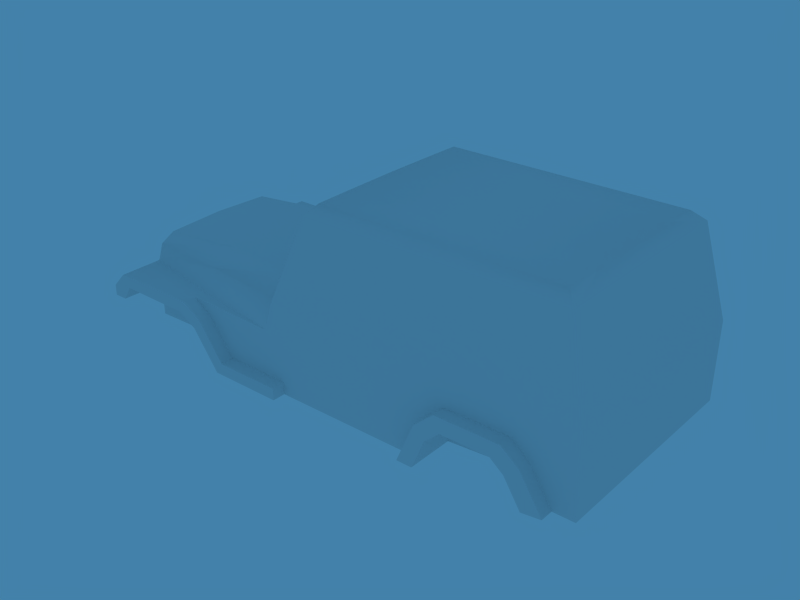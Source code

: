 # Source: new_jeep_dl.blend  (saved by Blender 2.76.0; exported with 4.5.12 LTS)
import bpy
from mathutils import Matrix  # noqa: F401  (used for matrix-valued properties, if any)

bpy.ops.wm.read_factory_settings(use_empty=True)
scene = bpy.context.scene
scene.name = 'Scene'

# ---- collections
col_collection_11 = bpy.data.collections.new('Collection 11'); scene.collection.children.link(col_collection_11)

# ---- materials (node trees are filled in below, after node groups)
mat_material_001 = bpy.data.materials.new('Material.001')
mat_material_001.alpha_threshold = 0.0
mat_material_001.roughness = 0.5
mat_material_001.line_color = (0.0, 0.0, 0.0, 1.0)

# ---- material node trees

# ---- world
world_world = bpy.data.worlds.new('World'); scene.world = world_world
world_world.color = (0.05656, 0.2208, 0.4)
world_world.use_sun_shadow = False
world_world.sun_shadow_jitter_overblur = 0.0
world_world.cycles.sampling_method = 'MANUAL'
world_world.cycles.sample_map_resolution = 256

# ---- meshes
me_cube_001 = bpy.data.meshes.new('Cube.001')
me_cube_001.from_pydata([(-1.821, -0.6108, -1.685), (-1.969, -0.4484, -1.292), (-1.969, 0.4779, -1.292), (-0.4905, -0.4442, -0.5623), (-0.4905, 0.4737, -0.5623), (-1.944, -0.4442, -0.642), (-1.944, 0.4737, -0.642), (-1.969, 0.01473, -1.292), (-0.4905, 0.01473, -0.543), (-1.941, 0.01473, -0.6229), (-1.248, -0.4442, -0.572), (-1.248, 0.4737, -0.572), (-1.248, 0.01473, -0.5527), (-0.5024, -0.7652, -0.629), (-0.5024, 0.7947, -0.629), (-1.253, -0.6556, -0.658), (-1.253, 0.685, -0.658), (-1.953, -0.5493, -0.7061), (-1.953, 0.5788, -0.7061), (-0.5662, -0.8356, -0.8381), (-0.5662, 0.8651, -0.8381), (-1.254, -0.7271, -0.8381), (-1.254, 0.7566, -0.8381), (-1.969, -0.58, -0.8381), (-1.969, 0.6095, -0.8381), (-1.969, -0.4442, -0.9996), (-1.969, 0.4737, -0.9996), (-1.969, 0.01473, -0.9996), (-1.294, -0.8154, -0.8381), (-1.294, 0.8448, -0.8381), (-1.969, -0.9168, -0.8381), (-2.078, -0.58, -0.9576), (-2.078, -0.9168, -0.9531), (-2.078, -0.9168, -1.035), (-2.078, -0.58, -1.039), (-1.149, -0.8154, -0.9268), (-0.9437, -0.8154, -1.208), (-0.4391, -0.8154, -1.208), (-1.294, -0.9168, -0.8381), (-1.149, -0.9168, -0.9268), (-0.9437, -0.9168, -1.208), (-0.4391, -0.9168, -1.208), (-1.909, -0.9168, -0.9253), (-1.976, -0.9168, -1.035), (-1.351, -0.9168, -0.9325), (-1.205, -0.9168, -1.016), (-1.0, -0.9168, -1.297), (-0.4391, -0.9168, -1.299), (-0.2415, -0.4174, 0.04992), (-0.2415, 0.4469, 0.04992), (-0.2415, 0.01473, 0.05291), (-0.2534, -0.744, 0.0396), (-0.2534, 0.7735, 0.0396), (-0.1802, -0.4174, 0.1206), (-0.1802, 0.4469, 0.1206), (-0.1802, 0.01473, 0.1236), (-0.192, -0.6698, 0.1103), (-0.192, 0.6992, 0.1103), (1.628, -0.4174, 0.1206), (1.628, 0.4469, 0.1206), (1.628, 0.01473, 0.1236), (1.616, -0.6698, 0.1103), (1.616, 0.6992, 0.1103), (1.7, -0.744, 0.0396), (1.7, 0.7735, 0.0396), (1.7, 0.01473, 0.0396), (1.855, 0.01473, -0.6369), (1.855, -0.8356, -0.6369), (1.855, 0.8651, -0.6369), (-0.5024, -0.8356, -0.629), (-0.5024, 0.8651, -0.629), (-0.4391, -0.8154, -1.299), (0.6344, -0.8154, -1.299), (0.7637, -0.8154, -0.99), (0.914, -0.8154, -0.8538), (1.395, -0.8154, -0.8538), (0.6968, -0.4174, 0.1206), (0.6968, 0.4469, 0.1206), (0.6968, 0.01473, 0.1236), (0.6849, -0.6698, 0.1103), (0.6849, 0.6992, 0.1103), (0.694, -0.744, 0.0396), (0.694, 0.7735, 0.0396), (0.6412, -0.8356, -0.6328), (1.528, -0.8154, -0.9603), (1.695, -0.8154, -1.226), (1.855, -0.8154, -1.226), (1.855, 0.8448, -1.226), (1.855, 0.01473, -1.226), (0.6344, -0.9168, -1.299), (0.7637, -0.9168, -0.99), (0.914, -0.9168, -0.8538), (1.395, -0.9168, -0.8538), (1.528, -0.9168, -0.9603), (1.695, -0.9168, -1.226), (0.7539, -0.9168, -1.299), (0.8508, -0.9168, -1.067), (0.9634, -0.9168, -0.9654), (1.324, -0.9168, -0.9654), (1.424, -0.9168, -1.045), (1.549, -0.9168, -1.244), (-1.909, -0.5579, -0.9253), (-1.969, -0.58, -1.035), (-1.969, 0.6095, -1.035), (-1.351, -0.5579, -0.9325), (-1.205, -0.5579, -1.016), (-1.0, -0.5579, -1.297), (0.7539, -0.5498, -1.299), (0.8508, -0.5498, -1.067), (0.9634, -0.5498, -0.9654), (1.324, -0.5498, -0.9654), (1.424, -0.5498, -1.045), (1.549, -0.5498, -1.244), (-1.969, -0.58, -1.292), (-1.969, 0.6095, -1.292), (1.695, 0.8448, -1.226), (0.6412, 0.8651, -0.6328), (1.395, 0.8448, -0.8538), (0.914, 0.8448, -0.8538), (0.7637, 0.8448, -0.99), (0.6344, 0.8448, -1.299), (-0.4391, 0.8448, -1.299), (-0.4391, 0.8448, -1.208), (-0.9437, 0.8448, -1.208), (-1.149, 0.8448, -0.9268), (-1.0, 0.5874, -1.297), (-1.205, 0.5874, -1.016), (-1.351, 0.5874, -0.9325), (-1.909, 0.5874, -0.9253), (-0.4391, 0.9462, -1.299), (-1.0, 0.9462, -1.297), (-1.205, 0.9462, -1.016), (-1.351, 0.9462, -0.9325), (-1.976, 0.9462, -1.035), (-1.909, 0.9462, -0.9253), (-0.4391, 0.9462, -1.208), (-0.9437, 0.9462, -1.208), (-1.149, 0.9462, -0.9268), (-1.294, 0.9462, -0.8381), (-2.078, 0.6095, -1.039), (-2.078, 0.9462, -1.035), (-2.078, 0.9462, -0.9531), (-2.078, 0.6095, -0.9576), (-1.969, 0.9462, -0.8381), (1.549, 0.5792, -1.244), (1.424, 0.5792, -1.045), (1.324, 0.5792, -0.9654), (0.9634, 0.5792, -0.9654), (0.8508, 0.5792, -1.067), (0.7539, 0.5792, -1.299), (1.549, 0.9462, -1.244), (1.424, 0.9462, -1.045), (1.324, 0.9462, -0.9654), (0.9634, 0.9462, -0.9654), (0.8508, 0.9462, -1.067), (0.7539, 0.9462, -1.299), (1.695, 0.9462, -1.226), (1.528, 0.9462, -0.9603), (1.395, 0.9462, -0.8538), (0.914, 0.9462, -0.8538), (0.7637, 0.9462, -0.99), (0.6344, 0.9462, -1.299), (1.528, 0.8448, -0.9603), (-1.353, 0.6044, -1.727), (-1.122, 0.6279, -1.309), (-1.641, 0.8905, -1.018), (-1.641, 0.6279, -1.018)], [(165, 166)], [(5, 10, 12, 9), (12, 11, 6, 9), (10, 3, 8, 12), (8, 4, 11, 12), (3, 10, 15, 13), (16, 11, 4, 14), (10, 5, 17, 15), (18, 6, 11, 16), (13, 15, 21, 19), (22, 16, 14, 20), (15, 17, 23, 21), (24, 18, 16, 22), (1, 25, 27, 7), (27, 26, 2, 7), (25, 5, 9, 27), (9, 6, 26, 27), (5, 25, 23, 17), (24, 26, 6, 18), (19, 21, 28), (29, 22, 20), (21, 23, 30, 28), (30, 23, 31, 32), (32, 31, 34, 33), (35, 28, 38, 39), (36, 35, 39, 40), (37, 36, 40, 41), (28, 30, 38), (19, 28, 35), (30, 32, 43, 42), (32, 33, 43), (39, 38, 44, 45), (40, 39, 45, 46), (41, 40, 46, 47), (30, 42, 44, 38), (8, 3, 48, 50), (49, 4, 8, 50), (3, 13, 51, 48), (52, 14, 4, 49), (50, 48, 53, 55), (54, 49, 50, 55), (48, 51, 56, 53), (57, 52, 49, 54), (58, 61, 63, 65), (64, 62, 59, 65), (58, 65, 60), (60, 65, 59), (65, 63, 67, 66), (68, 64, 65, 66), (13, 19, 69), (70, 20, 14), (13, 69, 51), (52, 70, 14), (37, 41, 47, 71), (35, 36, 37, 19), (19, 37, 69), (37, 71, 72, 73), (53, 76, 78, 55), (78, 77, 54, 55), (76, 58, 60, 78), (60, 59, 77, 78), (56, 79, 76, 53), (77, 80, 57, 54), (79, 61, 58, 76), (59, 62, 80, 77), (51, 81, 79, 56), (80, 82, 52, 57), (81, 63, 61, 79), (62, 64, 82, 80), (69, 83, 81, 51), (83, 67, 63, 81), (37, 73, 83, 69), (73, 74, 83), (75, 67, 83, 74), (67, 75, 84), (84, 85, 86, 67), (66, 67, 86, 88), (87, 68, 66, 88), (73, 72, 89, 90), (74, 73, 90, 91), (75, 74, 91, 92), (84, 75, 92, 93), (85, 84, 93, 94), (90, 89, 95, 96), (91, 90, 96, 97), (92, 91, 97, 98), (93, 92, 98, 99), (94, 93, 99, 100), (42, 43, 102, 101), (45, 44, 104, 105), (46, 45, 105, 106), (44, 42, 101, 104), (96, 95, 107, 108), (97, 96, 108, 109), (98, 97, 109, 110), (99, 98, 110, 111), (100, 99, 111, 112), (107, 112, 111, 108), (108, 111, 110, 109), (101, 102, 105, 104), (105, 102, 113, 106), (23, 102, 34, 31), (1, 102, 23, 25), (24, 103, 2, 26), (1, 113, 102), (103, 114, 2), (33, 34, 102, 43), (162, 68, 87, 115), (68, 162, 117), (117, 118, 116, 68), (119, 116, 118), (122, 70, 116, 119), (116, 82, 64, 68), (70, 52, 82, 116), (122, 119, 120, 121), (20, 70, 122), (124, 20, 122, 123), (20, 124, 29), (140, 133, 103, 139), (24, 142, 139, 103), (126, 125, 114, 103), (128, 127, 126, 103), (132, 127, 128, 134), (130, 125, 126, 131), (131, 126, 127, 132), (134, 128, 103, 133), (122, 121, 129, 135), (143, 138, 132, 134), (135, 129, 130, 136), (136, 130, 131, 137), (137, 131, 132, 138), (141, 133, 140), (143, 134, 133, 141), (29, 138, 143), (122, 135, 136, 123), (123, 136, 137, 124), (124, 137, 138, 29), (141, 140, 139, 142), (143, 141, 142, 24), (22, 29, 143, 24), (148, 147, 146, 145), (149, 148, 145, 144), (150, 144, 145, 151), (151, 145, 146, 152), (152, 146, 147, 153), (153, 147, 148, 154), (154, 148, 149, 155), (156, 150, 151, 157), (157, 151, 152, 158), (158, 152, 153, 159), (159, 153, 154, 160), (160, 154, 155, 161), (115, 156, 157, 162), (162, 157, 158, 117), (117, 158, 159, 118), (118, 159, 160, 119), (119, 160, 161, 120), (125, 2, 114), (125, 7, 2), (125, 106, 7), (72, 71, 107), (106, 1, 7), (129, 121, 130), (106, 121, 71), (112, 85, 100), (121, 106, 125), (120, 149, 121), (121, 125, 130), (71, 47, 46), (155, 120, 161), (155, 149, 120), (71, 149, 107), (106, 113, 1), (149, 71, 121), (144, 107, 149), (95, 72, 107), (144, 112, 107), (156, 115, 150), (144, 115, 87), (85, 94, 100), (85, 112, 86), (112, 144, 88), (88, 144, 87), (112, 88, 86), (95, 89, 72), (115, 144, 150), (106, 71, 46)])
me_cube_001.polygons.foreach_set('use_smooth', [1, 1, 1, 1, 1, 1, 1, 1, 1, 1, 1, 1, 1, 1, 1, 1, 1, 1, 1, 1, 1, 1, 1, 1, 1, 1, 1, 1, 1, 1, 1, 1, 1, 1, 1, 1, 1, 1, 1, 1, 1, 1, 1, 1, 1, 1, 1, 1, 1, 1, 1, 1, 1, 1, 1, 1, 1, 1, 1, 1, 1, 1, 1, 1, 1, 1, 1, 1, 1, 1, 1, 1, 1, 1, 1, 1, 1, 1, 1, 1, 1, 1, 1, 1, 1, 1, 1, 1, 1, 1, 1, 1, 1, 1, 1, 1, 1, 1, 1, 1, 1, 1, 1, 1, 1, 1, 1, 1, 1, 1, 1, 1, 1, 1, 1, 1, 1, 1, 1, 1, 1, 1, 1, 1, 1, 1, 1, 1, 1, 1, 1, 1, 1, 1, 1, 1, 1, 1, 1, 1, 1, 1, 1, 1, 1, 1, 1, 1, 1, 1, 1, 1, 1, 1, 1, 1, 0, 0, 0, 0, 0, 0, 0, 0, 0, 0, 0, 0, 0, 0, 0, 0, 0, 0, 0, 0, 0, 0, 0, 0, 0, 0, 0, 0, 0, 0])
_k = set([(23, 102), (24, 103), (48, 50), (48, 51), (49, 50), (49, 52), (51, 81), (52, 82), (63, 65), (63, 81), (64, 65), (64, 82)])
me_cube_001.attributes.new('sharp_edge', 'BOOLEAN', 'EDGE').data.foreach_set('value', [ (min(e.vertices), max(e.vertices)) in _k for e in me_cube_001.edges])
_uv = me_cube_001.uv_layers.new(name='UVTex')
_uv.uv.foreach_set('vector', [0.1217, 0.3049, 0.2731, 0.3129, 0.2694, 0.4119, 0.1178, 0.4055, 0.2694, 0.4119, 0.2648, 0.5109, 0.1132, 0.5061, 0.1178, 0.4055, 0.2731, 0.3129, 0.4375, 0.3185, 0.4336, 0.4188, 0.2694, 0.4119, 0.4336, 0.4188, 0.429, 0.5191, 0.2648, 0.5109, 0.2694, 0.4119, 0.4375, 0.3185, 0.2731, 0.3129, 0.2731, 0.2635, 0.4322, 0.248, 0.2606, 0.5602, 0.2648, 0.5109, 0.429, 0.5191, 0.4229, 0.5905, 0.2731, 0.3129, 0.1217, 0.3049, 0.1196, 0.2781, 0.2731, 0.2635, 0.1088, 0.5327, 0.1132, 0.5061, 0.2648, 0.5109, 0.2606, 0.5602, 0.4322, 0.248, 0.2731, 0.2635, 0.2689, 0.2216, 0.4193, 0.2001, 0.2529, 0.6016, 0.2606, 0.5602, 0.4229, 0.5905, 0.4009, 0.6356, 0.2731, 0.2635, 0.1196, 0.2781, 0.1123, 0.2492, 0.2689, 0.2216, 0.09919, 0.5608, 0.1088, 0.5327, 0.2606, 0.5602, 0.2529, 0.6016, 0.2665, 0.01189, 0.2655, 0.08061, 0.1576, 0.0806, 0.1576, 0.01193, 0.1576, 0.0806, 0.04973, 0.08061, 0.0488, 0.01189, 0.1576, 0.01193, 0.2655, 0.08061, 0.2655, 0.1649, 0.1576, 0.1694, 0.1576, 0.0806, 0.1576, 0.1694, 0.04978, 0.1649, 0.04973, 0.08061, 0.1576, 0.0806, 0.2655, 0.1649, 0.2655, 0.08061, 0.2975, 0.1185, 0.2902, 0.1497, 0.01772, 0.1185, 0.04973, 0.08061, 0.04978, 0.1649, 0.02503, 0.1497, 0.4193, 0.2001, 0.2689, 0.2216, 0.2603, 0.2018, 0.2427, 0.6205, 0.2529, 0.6016, 0.4009, 0.6356, 0.4524, 0.9441, 0.321, 0.9703, 0.3214, 0.9084, 0.4452, 0.9279, 0.3214, 0.9084, 0.321, 0.9703, 0.2913, 0.9701, 0.2923, 0.9082, 0.2923, 0.9082, 0.2913, 0.9701, 0.2763, 0.97, 0.2773, 0.9082, 0.4765, 0.9281, 0.4452, 0.9279, 0.4453, 0.9093, 0.4766, 0.9095, 0.5404, 0.9285, 0.4765, 0.9281, 0.4766, 0.9095, 0.5405, 0.9099, 0.633, 0.9291, 0.5404, 0.9285, 0.5405, 0.9099, 0.6331, 0.9105, 0.4452, 0.9279, 0.3214, 0.9084, 0.4453, 0.9093, 0.4193, 0.2001, 0.2603, 0.2018, 0.2919, 0.1821, 0.3214, 0.9084, 0.3015, 0.8872, 0.3203, 0.8723, 0.3325, 0.8925, 0.3015, 0.8872, 0.3016, 0.8722, 0.3203, 0.8723, 0.4721, 0.8932, 0.4453, 0.9093, 0.435, 0.8919, 0.4619, 0.8767, 0.5101, 0.8418, 0.4721, 0.8932, 0.4619, 0.8767, 0.4998, 0.8253, 0.6028, 0.8424, 0.5101, 0.8418, 0.4998, 0.8253, 0.6029, 0.8258, 0.3214, 0.9084, 0.3325, 0.8925, 0.435, 0.8919, 0.4453, 0.9093, 0.3063, 0.7217, 0.396, 0.7183, 0.3907, 0.8475, 0.3062, 0.848, 0.2217, 0.8474, 0.2165, 0.7182, 0.3063, 0.7217, 0.3062, 0.848, 0.396, 0.7183, 0.4588, 0.7053, 0.4546, 0.8448, 0.3907, 0.8475, 0.1578, 0.8447, 0.1537, 0.7052, 0.2165, 0.7182, 0.2217, 0.8474, 0.4907, 0.5653, 0.489, 0.4718, 0.5093, 0.4716, 0.511, 0.565, 0.5127, 0.6584, 0.4925, 0.659, 0.4907, 0.5653, 0.511, 0.565, 0.489, 0.4718, 0.4852, 0.401, 0.5056, 0.417, 0.5093, 0.4716, 0.5111, 0.7131, 0.4913, 0.7298, 0.4925, 0.659, 0.5127, 0.6584, 0.8968, 0.4657, 0.8944, 0.4118, 0.9176, 0.3951, 0.9228, 0.5572, 0.9236, 0.7194, 0.8999, 0.7036, 0.9002, 0.6496, 0.9228, 0.5572, 0.8968, 0.4657, 0.9228, 0.5572, 0.899, 0.5577, 0.899, 0.5577, 0.9228, 0.5572, 0.9002, 0.6496, 0.8218, 0.9877, 0.6825, 0.9877, 0.6657, 0.8602, 0.8218, 0.8602, 0.9779, 0.8602, 0.9611, 0.9877, 0.8218, 0.9877, 0.8218, 0.8602, 0.4588, 0.7053, 0.4791, 0.6489, 0.4772, 0.7059, 0.1353, 0.7058, 0.1333, 0.6489, 0.1537, 0.7052, 0.4588, 0.7053, 0.4772, 0.7059, 0.4546, 0.8448, 0.1578, 0.8447, 0.1353, 0.7058, 0.1537, 0.7052, 0.633, 0.9291, 0.6331, 0.9105, 0.6498, 0.9106, 0.6496, 0.9292, 0.2919, 0.1821, 0.3359, 0.1203, 0.446, 0.1189, 0.4193, 0.2001, 0.4193, 0.2001, 0.446, 0.1189, 0.4338, 0.2455, 0.446, 0.1189, 0.4463, 0.08827, 0.6799, 0.09603, 0.709, 0.163, 0.5093, 0.4716, 0.6986, 0.4686, 0.7001, 0.5614, 0.511, 0.565, 0.7001, 0.5614, 0.7021, 0.6543, 0.5127, 0.6584, 0.511, 0.565, 0.6986, 0.4686, 0.8968, 0.4657, 0.899, 0.5577, 0.7001, 0.5614, 0.899, 0.5577, 0.9002, 0.6496, 0.7021, 0.6543, 0.7001, 0.5614, 0.5056, 0.417, 0.6953, 0.4144, 0.6986, 0.4686, 0.5093, 0.4716, 0.7021, 0.6543, 0.701, 0.7086, 0.5111, 0.7131, 0.5127, 0.6584, 0.6953, 0.4144, 0.8944, 0.4118, 0.8968, 0.4657, 0.6986, 0.4686, 0.9002, 0.6496, 0.8999, 0.7036, 0.701, 0.7086, 0.7021, 0.6543, 0.4901, 0.3921, 0.6973, 0.3888, 0.6953, 0.4144, 0.5056, 0.417, 0.701, 0.7086, 0.7039, 0.7341, 0.4964, 0.7388, 0.5111, 0.7131, 0.6973, 0.3888, 0.9153, 0.3857, 0.8944, 0.4118, 0.6953, 0.4144, 0.8999, 0.7036, 0.9217, 0.729, 0.7039, 0.7341, 0.701, 0.7086, 0.4338, 0.2455, 0.6834, 0.2412, 0.6973, 0.3888, 0.4901, 0.3921, 0.6834, 0.2412, 0.9473, 0.237, 0.9153, 0.3857, 0.6973, 0.3888, 0.446, 0.1189, 0.709, 0.163, 0.6834, 0.2412, 0.4338, 0.2455, 0.709, 0.163, 0.7422, 0.1922, 0.6834, 0.2412, 0.8467, 0.1909, 0.9473, 0.237, 0.6834, 0.2412, 0.7422, 0.1922, 0.9473, 0.237, 0.8467, 0.1909, 0.8754, 0.1674, 0.8754, 0.1674, 0.911, 0.1092, 0.9458, 0.1088, 0.9473, 0.237, 0.8218, 0.8602, 0.6657, 0.8602, 0.6694, 0.752, 0.8218, 0.752, 0.9742, 0.752, 0.9779, 0.8602, 0.8218, 0.8602, 0.8218, 0.752, 0.09574, 0.3565, 0.09574, 0.4059, 0.08078, 0.4059, 0.08078, 0.3565, 0.09574, 0.3266, 0.09574, 0.3565, 0.08078, 0.3565, 0.08078, 0.3266, 0.09574, 0.2556, 0.09574, 0.3266, 0.08078, 0.3266, 0.08078, 0.2556, 0.09574, 0.2304, 0.09574, 0.2556, 0.08078, 0.2556, 0.08078, 0.2304, 0.09574, 0.1841, 0.09574, 0.2304, 0.08078, 0.2304, 0.08078, 0.1841, 0.06068, 0.3488, 0.01512, 0.3679, 0.01512, 0.3502, 0.04925, 0.3359, 0.08078, 0.3266, 0.06068, 0.3488, 0.04925, 0.3359, 0.06431, 0.3193, 0.08078, 0.2556, 0.08078, 0.3266, 0.06431, 0.3193, 0.06431, 0.2661, 0.06507, 0.2359, 0.08078, 0.2556, 0.06431, 0.2661, 0.05254, 0.2514, 0.02579, 0.2113, 0.06507, 0.2359, 0.05254, 0.2514, 0.02312, 0.2329, 0.08572, 0.5908, 0.08571, 0.6108, 0.03334, 0.6102, 0.02991, 0.5908, 0.08582, 0.4779, 0.0858, 0.504, 0.02999, 0.504, 0.03001, 0.4778, 0.08587, 0.4238, 0.08582, 0.4779, 0.03001, 0.4778, 0.03006, 0.4237, 0.0858, 0.504, 0.08572, 0.5908, 0.02991, 0.5908, 0.02999, 0.504, 0.1162, 0.765, 0.1162, 0.7976, 0.06858, 0.7976, 0.06858, 0.765, 0.1162, 0.7453, 0.1162, 0.765, 0.06858, 0.765, 0.06858, 0.7453, 0.1162, 0.6985, 0.1162, 0.7453, 0.06858, 0.7453, 0.06858, 0.6985, 0.1162, 0.6819, 0.1162, 0.6985, 0.06858, 0.6985, 0.06858, 0.6819, 0.1162, 0.6514, 0.1162, 0.6819, 0.06858, 0.6819, 0.06858, 0.6514, 0.02531, 0.7725, 0.03234, 0.6693, 0.05823, 0.6856, 0.05533, 0.7599, 0.05533, 0.7599, 0.05823, 0.6856, 0.06858, 0.6985, 0.06858, 0.7453, 0.0431, 0.9518, 0.03199, 0.9314, 0.1723, 0.9348, 0.1456, 0.9502, 0.1723, 0.9348, 0.03199, 0.9314, 0.03199, 0.8842, 0.2099, 0.8831, 0.321, 0.9703, 0.2941, 0.9944, 0.2801, 0.9801, 0.2913, 0.9701, 0.2665, 0.01189, 0.2974, 0.07226, 0.2975, 0.1185, 0.2655, 0.08061, 0.01772, 0.1185, 0.01781, 0.07226, 0.0488, 0.01189, 0.04973, 0.08061, 0.2665, 0.01189, 0.2974, 0.01187, 0.2974, 0.07226, 0.01781, 0.07226, 0.01787, 0.01187, 0.0488, 0.01189, 0.08587, 0.6267, 0.0335, 0.6272, 0.03334, 0.6102, 0.08571, 0.6108, 0.8754, 0.1674, 0.9473, 0.237, 0.9458, 0.1088, 0.911, 0.1092, 0.9473, 0.237, 0.8754, 0.1674, 0.8467, 0.1909, 0.8467, 0.1909, 0.7422, 0.1922, 0.6834, 0.2412, 0.9473, 0.237, 0.709, 0.163, 0.6834, 0.2412, 0.7422, 0.1922, 0.446, 0.1189, 0.4338, 0.2455, 0.6834, 0.2412, 0.709, 0.163, 0.6834, 0.2412, 0.6973, 0.3888, 0.9153, 0.3857, 0.9473, 0.237, 0.4338, 0.2455, 0.4901, 0.3921, 0.6973, 0.3888, 0.6834, 0.2412, 0.446, 0.1189, 0.709, 0.163, 0.6799, 0.09603, 0.4463, 0.08827, 0.4193, 0.2001, 0.4338, 0.2455, 0.446, 0.1189, 0.2919, 0.1821, 0.4193, 0.2001, 0.446, 0.1189, 0.3359, 0.1203, 0.4193, 0.2001, 0.2919, 0.1821, 0.2603, 0.2018, 0.08587, 0.6267, 0.08571, 0.6108, 0.03334, 0.6102, 0.0335, 0.6272, 0.321, 0.9703, 0.2913, 0.9701, 0.2801, 0.9801, 0.2941, 0.9944, 0.1723, 0.9348, 0.2099, 0.8831, 0.03199, 0.8842, 0.03199, 0.9314, 0.0431, 0.9518, 0.1456, 0.9502, 0.1723, 0.9348, 0.03199, 0.9314, 0.0858, 0.504, 0.02999, 0.504, 0.02991, 0.5908, 0.08572, 0.5908, 0.08587, 0.4238, 0.03006, 0.4237, 0.03001, 0.4778, 0.08582, 0.4779, 0.08582, 0.4779, 0.03001, 0.4778, 0.02999, 0.504, 0.0858, 0.504, 0.08572, 0.5908, 0.02991, 0.5908, 0.03334, 0.6102, 0.08571, 0.6108, 0.633, 0.9291, 0.6496, 0.9292, 0.6498, 0.9106, 0.6331, 0.9105, 0.3214, 0.9084, 0.4453, 0.9093, 0.435, 0.8919, 0.3325, 0.8925, 0.6028, 0.8424, 0.6029, 0.8258, 0.4998, 0.8253, 0.5101, 0.8418, 0.5101, 0.8418, 0.4998, 0.8253, 0.4619, 0.8767, 0.4721, 0.8932, 0.4721, 0.8932, 0.4619, 0.8767, 0.435, 0.8919, 0.4453, 0.9093, 0.3015, 0.8872, 0.3203, 0.8723, 0.3016, 0.8722, 0.3214, 0.9084, 0.3325, 0.8925, 0.3203, 0.8723, 0.3015, 0.8872, 0.4452, 0.9279, 0.4453, 0.9093, 0.3214, 0.9084, 0.633, 0.9291, 0.6331, 0.9105, 0.5405, 0.9099, 0.5404, 0.9285, 0.5404, 0.9285, 0.5405, 0.9099, 0.4766, 0.9095, 0.4765, 0.9281, 0.4765, 0.9281, 0.4766, 0.9095, 0.4453, 0.9093, 0.4452, 0.9279, 0.2923, 0.9082, 0.2773, 0.9082, 0.2763, 0.97, 0.2913, 0.9701, 0.3214, 0.9084, 0.2923, 0.9082, 0.2913, 0.9701, 0.321, 0.9703, 0.4524, 0.9441, 0.4452, 0.9279, 0.3214, 0.9084, 0.321, 0.9703, 0.05533, 0.7599, 0.06858, 0.7453, 0.06858, 0.6985, 0.05823, 0.6856, 0.02531, 0.7725, 0.05533, 0.7599, 0.05823, 0.6856, 0.03234, 0.6693, 0.1162, 0.6514, 0.06858, 0.6514, 0.06858, 0.6819, 0.1162, 0.6819, 0.1162, 0.6819, 0.06858, 0.6819, 0.06858, 0.6985, 0.1162, 0.6985, 0.1162, 0.6985, 0.06858, 0.6985, 0.06858, 0.7453, 0.1162, 0.7453, 0.1162, 0.7453, 0.06858, 0.7453, 0.06858, 0.765, 0.1162, 0.765, 0.1162, 0.765, 0.06858, 0.765, 0.06858, 0.7976, 0.1162, 0.7976, 0.02579, 0.2113, 0.02312, 0.2329, 0.05254, 0.2514, 0.06507, 0.2359, 0.06507, 0.2359, 0.05254, 0.2514, 0.06431, 0.2661, 0.08078, 0.2556, 0.08078, 0.2556, 0.06431, 0.2661, 0.06431, 0.3193, 0.08078, 0.3266, 0.08078, 0.3266, 0.06431, 0.3193, 0.04925, 0.3359, 0.06068, 0.3488, 0.06068, 0.3488, 0.04925, 0.3359, 0.01512, 0.3502, 0.01512, 0.3679, 0.09574, 0.1841, 0.08078, 0.1841, 0.08078, 0.2304, 0.09574, 0.2304, 0.09574, 0.2304, 0.08078, 0.2304, 0.08078, 0.2556, 0.09574, 0.2556, 0.09574, 0.2556, 0.08078, 0.2556, 0.08078, 0.3266, 0.09574, 0.3266, 0.09574, 0.3266, 0.08078, 0.3266, 0.08078, 0.3565, 0.09574, 0.3565, 0.09574, 0.3565, 0.08078, 0.3565, 0.08078, 0.4059, 0.09574, 0.4059, 0.2716, 0.5173, 0.2809, 0.5996, 0.2697, 0.5996, 0.2716, 0.5173, 0.3202, 0.5996, 0.2809, 0.5996, 0.2716, 0.5173, 0.3688, 0.5173, 0.3202, 0.5996, 0.3907, 0.3785, 0.3907, 0.4697, 0.3682, 0.3684, 0.3688, 0.5173, 0.3596, 0.5996, 0.3202, 0.5996, 0.2411, 0.4697, 0.2498, 0.4697, 0.2411, 0.5173, 0.3688, 0.5173, 0.2498, 0.4697, 0.3907, 0.4697, 0.3682, 0.3007, 0.3907, 0.2883, 0.3993, 0.3008, 0.2498, 0.4697, 0.3688, 0.5173, 0.2716, 0.5173, 0.2498, 0.3785, 0.2723, 0.3684, 0.2498, 0.4697, 0.2498, 0.4697, 0.2716, 0.5173, 0.2411, 0.5173, 0.3907, 0.4697, 0.3993, 0.4697, 0.3993, 0.5173, 0.2411, 0.3684, 0.2498, 0.3785, 0.2411, 0.3785, 0.2411, 0.3684, 0.2723, 0.3684, 0.2498, 0.3785, 0.3907, 0.4697, 0.2723, 0.3684, 0.3682, 0.3684, 0.3688, 0.5173, 0.3707, 0.5996, 0.3596, 0.5996, 0.2723, 0.3684, 0.3907, 0.4697, 0.2498, 0.4697, 0.2723, 0.3007, 0.3682, 0.3684, 0.2723, 0.3684, 0.3993, 0.3684, 0.3907, 0.3785, 0.3682, 0.3684, 0.2723, 0.3007, 0.3682, 0.3007, 0.3682, 0.3684, 0.2411, 0.2883, 0.2497, 0.2883, 0.2411, 0.3008, 0.2723, 0.3007, 0.2497, 0.2883, 0.2498, 0.2746, 0.3907, 0.2883, 0.3993, 0.2883, 0.3993, 0.3008, 0.3907, 0.2883, 0.3682, 0.3007, 0.3907, 0.2746, 0.3682, 0.3007, 0.2723, 0.3007, 0.3202, 0.2746, 0.3202, 0.2746, 0.2723, 0.3007, 0.2498, 0.2746, 0.3682, 0.3007, 0.3202, 0.2746, 0.3907, 0.2746, 0.3993, 0.3684, 0.3993, 0.3785, 0.3907, 0.3785, 0.2497, 0.2883, 0.2723, 0.3007, 0.2411, 0.3008, 0.3688, 0.5173, 0.3907, 0.4697, 0.3993, 0.5173])
me_cube_001.materials.append(mat_material_001)
me_cube_001.use_remesh_preserve_volume = False
me_cube_001.use_remesh_preserve_attributes = False
me_cube_001.use_mirror_vertex_groups = False
me_cube_001.update()

# ---- objects
ob_cube = bpy.data.objects.new('Cube', me_cube_001)

# ---- transforms, parenting, visibility, modifiers, constraints
ob_cube.location = (-0.4171, 0.0, 1.704)
ob_cube.lock_rotations_4d = False
ob_cube.empty_display_type = 'ARROWS'
ob_cube.lineart.crease_threshold = 0.0
_m = ob_cube.modifiers.new('EdgeSplit', 'EDGE_SPLIT')
_m.split_angle = 0.9331

# ---- collection membership
col_collection_11.objects.link(ob_cube)

# ---- scene / render settings (as saved in the file)
scene.frame_start = 1; scene.frame_end = 250; scene.frame_set(1)
scene.render.engine = 'BLENDER_EEVEE_NEXT'
scene.render.image_settings.file_format = 'JPEG'
scene.render.image_settings.color_mode = 'RGB'
scene.render.image_settings.compression = 90
scene.render.resolution_x = 800
scene.render.resolution_y = 600
scene.render.pixel_aspect_x = 100.0
scene.render.pixel_aspect_y = 100.0
scene.render.fps = 25
scene.render.dither_intensity = 0.0
scene.render.use_compositing = False
scene.render.use_sequencer = False
scene.render.bake_margin = 0
scene.render.bake_bias = 0.0
scene.render.use_stamp_time = False
scene.render.use_stamp_date = False
scene.render.use_stamp_frame = False
scene.render.use_stamp_camera = False
scene.render.use_stamp_scene = False
scene.render.use_stamp_filename = False
scene.render.use_stamp_render_time = False
scene.render.stamp_font_size = 0
scene.cycles.use_denoising = False
scene.cycles.samples = 10
scene.cycles.sampling_pattern = 'TABULATED_SOBOL'
scene.cycles.light_sampling_threshold = 0.0
scene.cycles.use_adaptive_sampling = False
scene.cycles.use_light_tree = False
scene.cycles.blur_glossy = 0.0
scene.cycles.volume_bounces = 1
scene.cycles.pixel_filter_type = 'GAUSSIAN'
scene.cycles.sample_clamp_indirect = 0.0
scene.view_settings.view_transform = 'Standard'
bpy.context.view_layer.update()

# ---- added for rendering (the .blend has no active camera): camera
cam_auto = bpy.data.cameras.new('AutoCamera')
cam_auto.lens = 50.0
cam_auto.sensor_width = 36.0
cam_auto.clip_end = 1000.0
ob_auto_camera = bpy.data.objects.new('AutoCamera', cam_auto)
scene.collection.objects.link(ob_auto_camera)
ob_auto_camera.location = (3.84761, -5.23664, 4.40333)
ob_auto_camera.rotation_euler = (1.09748, -7.21219e-08, 0.694738)
scene.camera = ob_auto_camera
bpy.context.view_layer.update()
